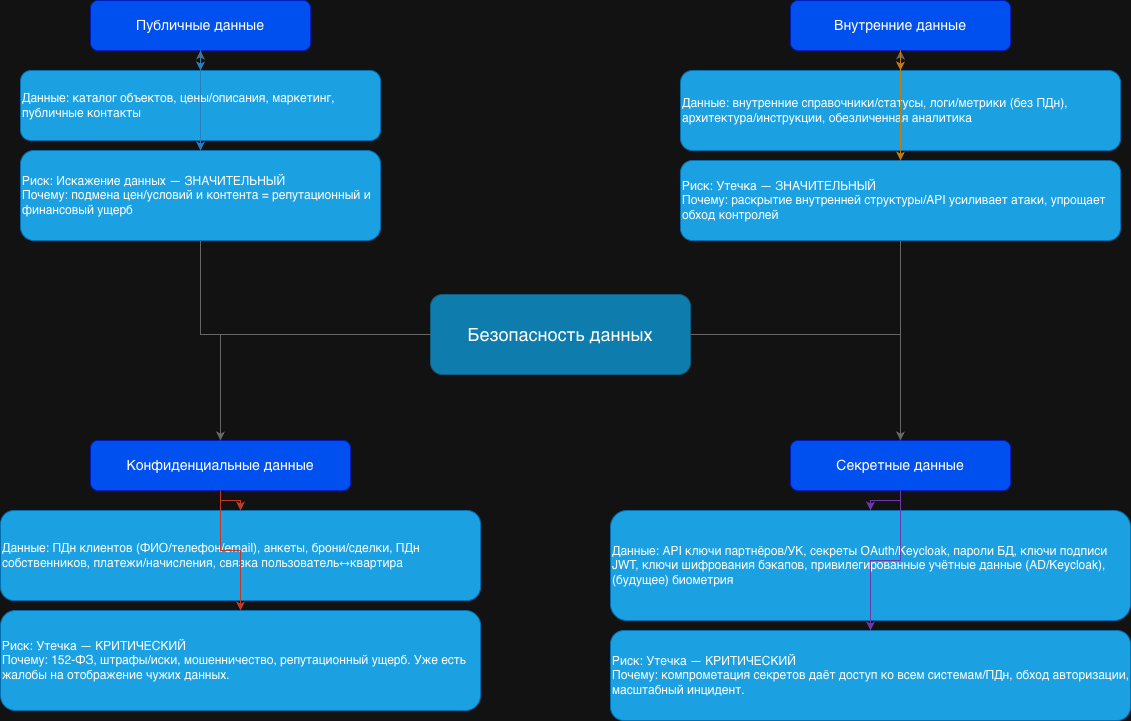

The diagram above was exported from draw.io. Its source (the exported page's mxGraphModel, read from the mxfile embedded in the PNG):
<mxGraphModel dx="1216" dy="790" grid="1" gridSize="10" guides="1" tooltips="1" connect="1" arrows="1" fold="1" page="1" pageScale="1" pageWidth="1169" pageHeight="827" math="0" shadow="0">
  <root>
    <mxCell id="0" />
    <mxCell id="1" parent="0" />
    <mxCell id="c" parent="1" style="rounded=1;whiteSpace=wrap;html=1;fillColor=#0E7DAD;fontColor=#ffffff;strokeColor=#0B5E82;fontSize=18;align=center;" value="Безопасность данных" vertex="1">
      <mxGeometry height="80" width="260" x="470" y="414" as="geometry" />
    </mxCell>
    <mxCell id="pub" parent="1" style="rounded=1;whiteSpace=wrap;html=1;fillColor=#0050ef;strokeColor=#001DBC;fontSize=14;fontColor=#ffffff;" value="Публичные данные" vertex="1">
      <mxGeometry height="50" width="220" x="130" y="120" as="geometry" />
    </mxCell>
    <mxCell id="int" parent="1" style="rounded=1;whiteSpace=wrap;html=1;fillColor=#0050ef;strokeColor=#001DBC;fontSize=14;fontColor=#ffffff;" value="Внутренние данные" vertex="1">
      <mxGeometry height="50" width="220" x="830" y="120" as="geometry" />
    </mxCell>
    <mxCell id="conf" parent="1" style="rounded=1;whiteSpace=wrap;html=1;fillColor=#0050ef;strokeColor=#001DBC;fontSize=14;fontColor=#ffffff;" value="Конфиденциальные данные" vertex="1">
      <mxGeometry height="50" width="260" x="130" y="560" as="geometry" />
    </mxCell>
    <mxCell id="sec" parent="1" style="rounded=1;whiteSpace=wrap;html=1;fillColor=#0050ef;strokeColor=#001DBC;fontSize=14;fontColor=#ffffff;" value="Секретные данные" vertex="1">
      <mxGeometry height="50" width="220" x="830" y="560" as="geometry" />
    </mxCell>
    <mxCell id="e1" edge="1" parent="1" source="c" style="edgeStyle=orthogonalEdgeStyle;rounded=0;html=1;strokeColor=#666666;" target="pub">
      <mxGeometry relative="1" as="geometry" />
    </mxCell>
    <mxCell id="e2" edge="1" parent="1" source="c" style="edgeStyle=orthogonalEdgeStyle;rounded=0;html=1;strokeColor=#666666;" target="int">
      <mxGeometry relative="1" as="geometry" />
    </mxCell>
    <mxCell id="e3" edge="1" parent="1" source="c" style="edgeStyle=orthogonalEdgeStyle;rounded=0;html=1;strokeColor=#666666;" target="conf">
      <mxGeometry relative="1" as="geometry" />
    </mxCell>
    <mxCell id="e4" edge="1" parent="1" source="c" style="edgeStyle=orthogonalEdgeStyle;rounded=0;html=1;strokeColor=#666666;" target="sec">
      <mxGeometry relative="1" as="geometry" />
    </mxCell>
    <mxCell id="pub_data" parent="1" style="rounded=1;whiteSpace=wrap;html=1;fontSize=12;align=left;fillColor=#1ba1e2;fontColor=#ffffff;strokeColor=#006EAF;" value="Данные: каталог объектов, цены/описания, маркетинг, публичные контакты" vertex="1">
      <mxGeometry height="70" width="360" x="60" y="190" as="geometry" />
    </mxCell>
    <mxCell id="pub_risk" parent="1" style="rounded=1;whiteSpace=wrap;html=1;fontSize=12;align=left;fillColor=#1ba1e2;fontColor=#ffffff;strokeColor=#006EAF;" value="Риск: Искажение данных — ЗНАЧИТЕЛЬНЫЙ&#10;Почему: подмена цен/условий и контента = репутационный и финансовый ущерб" vertex="1">
      <mxGeometry height="90" width="360" x="60" y="270" as="geometry" />
    </mxCell>
    <mxCell id="epub1" edge="1" parent="1" source="pub" style="edgeStyle=orthogonalEdgeStyle;rounded=0;html=1;strokeColor=#2B7DBC;" target="pub_data">
      <mxGeometry relative="1" as="geometry" />
    </mxCell>
    <mxCell id="epub2" edge="1" parent="1" source="pub" style="edgeStyle=orthogonalEdgeStyle;rounded=0;html=1;strokeColor=#2B7DBC;" target="pub_risk">
      <mxGeometry relative="1" as="geometry" />
    </mxCell>
    <mxCell id="int_data" parent="1" style="rounded=1;whiteSpace=wrap;html=1;fontSize=12;align=left;fillColor=#1ba1e2;fontColor=#ffffff;strokeColor=#006EAF;" value="Данные: внутренние справочники/статусы, логи/метрики (без ПДн), архитектура/инструкции, обезличенная аналитика" vertex="1">
      <mxGeometry height="80" width="440" x="720" y="190" as="geometry" />
    </mxCell>
    <mxCell id="int_risk" parent="1" style="rounded=1;whiteSpace=wrap;html=1;fontSize=12;align=left;fillColor=#1ba1e2;fontColor=#ffffff;strokeColor=#006EAF;" value="Риск: Утечка — ЗНАЧИТЕЛЬНЫЙ&#10;Почему: раскрытие внутренней структуры/API усиливает атаки, упрощает обход контролей" vertex="1">
      <mxGeometry height="80" width="440" x="720" y="280" as="geometry" />
    </mxCell>
    <mxCell id="eint1" edge="1" parent="1" source="int" style="edgeStyle=orthogonalEdgeStyle;rounded=0;html=1;strokeColor=#C27C0E;" target="int_data">
      <mxGeometry relative="1" as="geometry" />
    </mxCell>
    <mxCell id="eint2" edge="1" parent="1" source="int" style="edgeStyle=orthogonalEdgeStyle;rounded=0;html=1;strokeColor=#C27C0E;" target="int_risk">
      <mxGeometry relative="1" as="geometry" />
    </mxCell>
    <mxCell id="conf_data" parent="1" style="rounded=1;whiteSpace=wrap;html=1;fontSize=12;align=left;fillColor=#1ba1e2;fontColor=#ffffff;strokeColor=#006EAF;" value="Данные: ПДн клиентов (ФИО/телефон/email), анкеты, брони/сделки, ПДн собственников, платежи/начисления, связка пользователь↔квартира" vertex="1">
      <mxGeometry height="90" width="480" x="40" y="630" as="geometry" />
    </mxCell>
    <mxCell id="conf_risk" parent="1" style="rounded=1;whiteSpace=wrap;html=1;fontSize=12;align=left;fillColor=#1ba1e2;fontColor=#ffffff;strokeColor=#006EAF;" value="Риск: Утечка — КРИТИЧЕСКИЙ&#10;Почему: 152‑ФЗ, штрафы/иски, мошенничество, репутационный ущерб. Уже есть жалобы на отображение чужих данных." vertex="1">
      <mxGeometry height="100" width="480" x="40" y="730" as="geometry" />
    </mxCell>
    <mxCell id="econf1" edge="1" parent="1" source="conf" style="edgeStyle=orthogonalEdgeStyle;rounded=0;html=1;strokeColor=#C0392B;" target="conf_data">
      <mxGeometry relative="1" as="geometry" />
    </mxCell>
    <mxCell id="econf2" edge="1" parent="1" source="conf" style="edgeStyle=orthogonalEdgeStyle;rounded=0;html=1;strokeColor=#C0392B;" target="conf_risk">
      <mxGeometry relative="1" as="geometry" />
    </mxCell>
    <mxCell id="sec_data" parent="1" style="rounded=1;whiteSpace=wrap;html=1;fontSize=12;align=left;fillColor=#1ba1e2;fontColor=#ffffff;strokeColor=#006EAF;" value="Данные: API ключи партнёров/УК, секреты OAuth/Keycloak, пароли БД, ключи подписи JWT, ключи шифрования бэкапов, привилегированные учётные данные (AD/Keycloak), (будущее) биометрия" vertex="1">
      <mxGeometry height="110" width="520" x="650" y="630" as="geometry" />
    </mxCell>
    <mxCell id="sec_risk" parent="1" style="rounded=1;whiteSpace=wrap;html=1;fontSize=12;align=left;fillColor=#1ba1e2;fontColor=#ffffff;strokeColor=#006EAF;" value="Риск: Утечка — КРИТИЧЕСКИЙ&#10;Почему: компрометация секретов даёт доступ ко всем системам/ПДн, обход авторизации, масштабный инцидент." vertex="1">
      <mxGeometry height="90" width="520" x="650" y="750" as="geometry" />
    </mxCell>
    <mxCell id="esec1" edge="1" parent="1" source="sec" style="edgeStyle=orthogonalEdgeStyle;rounded=0;html=1;strokeColor=#6C3AA8;" target="sec_data">
      <mxGeometry relative="1" as="geometry" />
    </mxCell>
    <mxCell id="esec2" edge="1" parent="1" source="sec" style="edgeStyle=orthogonalEdgeStyle;rounded=0;html=1;strokeColor=#6C3AA8;" target="sec_risk">
      <mxGeometry relative="1" as="geometry" />
    </mxCell>
  </root>
</mxGraphModel>